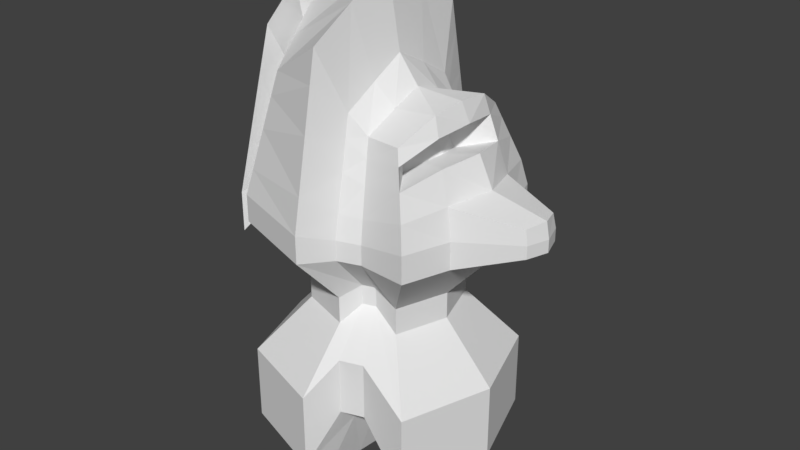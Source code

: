 # Source: Soldier2.blend  (saved by Blender 2.78.0; exported with 4.5.12 LTS)
import bpy
from mathutils import Matrix  # noqa: F401  (used for matrix-valued properties, if any)

bpy.ops.wm.read_factory_settings(use_empty=True)
scene = bpy.context.scene
scene.name = 'Scene'

# ---- collections
col_collection_1 = bpy.data.collections.new('Collection 1'); scene.collection.children.link(col_collection_1)

# ---- world
world_world = bpy.data.worlds.new('World'); scene.world = world_world
world_world.color = (0.05088, 0.05088, 0.05088)
world_world.use_sun_shadow = False
world_world.sun_shadow_jitter_overblur = 0.0
world_world.cycles.sampling_method = 'MANUAL'

# ---- meshes
me_cube_001 = bpy.data.meshes.new('Cube.001')
me_cube_001.from_pydata([(0.0, 0.5, 1.133), (0.0, -0.5, 1.133), (0.0, 0.0, 0.0), (0.0, 0.0, 2.0), (0.0, -0.5, 0.1327), (0.5, 0.0, 0.1327), (0.0, 0.5, 0.1327), (-0.5, 0.0, 0.1327), (-0.375, 0.0, 0.03318), (-0.375, -0.375, 1.133), (-0.375, 0.0, 1.783), (-0.375, 0.375, 0.1327), (0.0, 0.375, 0.03318), (0.0, 0.375, 1.783), (0.375, 0.375, 0.1327), (0.375, 0.0, 0.03318), (0.3319, 0.0, 1.567), (0.375, -0.375, 0.1327), (0.0, -0.375, 0.03318), (0.0, -0.375, 1.783), (-0.375, -0.375, 0.1327), (-0.375, 0.375, 1.133), (0.375, 0.375, 1.133), (0.375, -0.375, 1.133), (0.0, -0.5, 0.4491), (0.5, 0.0, 0.4491), (0.0, 0.5, 0.4491), (-0.5, 0.0, 0.4491), (-0.2778, -0.2778, 0.05899), (-0.2778, -0.2778, 1.615), (-0.2778, 0.2778, 0.05899), (-0.2778, 0.2778, 1.615), (0.2778, -0.2778, 0.05899), (0.2778, -0.2778, 1.468), (0.2778, 0.2778, 0.05899), (0.2778, 0.2778, 1.468), (-0.375, -0.375, 0.4491), (-0.375, 0.375, 0.4491), (0.375, 0.375, 0.4491), (0.375, -0.375, 0.4491), (-0.5, 0.0, 1.022), (0.0, 0.5, 1.022), (0.5, 0.0, 1.022), (0.0, -0.5, 1.022), (-0.375, -0.375, 1.022), (-0.375, 0.375, 1.022), (0.375, 0.375, 1.022), (0.375, -0.375, 1.022), (0.0, 0.4732, 1.272), (0.4732, 0.0, 1.272), (0.0, -0.4732, 1.272), (-0.3541, -0.3541, 1.236), (-0.3541, 0.3541, 1.236), (0.3541, 0.3541, 1.236), (0.3541, -0.3541, 1.236), (-0.4375, 0.1875, 1.133), (0.4375, 0.1875, 1.133), (0.0, 0.1875, 0.01659), (0.0, 0.1875, 1.892), (0.4375, 0.1875, 0.1327), (-0.4375, 0.1875, 0.1327), (-0.3264, 0.1389, 0.04608), (-0.3264, 0.1389, 1.699), (0.3264, 0.1389, 0.04608), (0.3264, 0.1389, 1.553), (0.4375, 0.1875, 0.4491), (-0.4375, 0.1875, 0.4491), (0.4375, 0.1875, 1.022), (-0.4375, 0.1875, 1.022), (0.4136, 0.1771, 1.254), (-0.4136, 0.1771, 1.254), (-0.4375, -0.1875, 1.133), (0.4375, -0.1875, 1.133), (0.0, -0.1875, 0.01659), (0.0, -0.1875, 1.892), (0.4375, -0.1875, 0.1327), (-0.4375, -0.1875, 0.1327), (-0.3264, -0.1389, 0.04608), (-0.3264, -0.1389, 1.699), (0.3264, -0.1389, 0.04608), (0.3264, -0.1389, 1.553), (0.4375, -0.1875, 0.4491), (-0.4375, -0.1875, 0.4491), (0.4375, -0.1875, 1.022), (-0.4375, -0.1875, 1.022), (0.4136, -0.1771, 1.254), (-0.4136, -0.1771, 1.254), (0.7136, -1.759e-09, 1.16), (0.7136, -1.759e-09, 1.109), (0.701, -1.759e-09, 1.226), (0.6843, 0.08792, 1.16), (0.6843, 0.08792, 1.109), (0.6731, 0.08303, 1.217), (0.6843, -0.08792, 1.16), (0.6843, -0.08792, 1.109), (0.6731, -0.08303, 1.217), (-0.2877, 0.0, 0.7908), (-0.2877, 0.0, 0.6808), (0.0, 0.2877, 0.7908), (0.0, 0.2877, 0.6808), (0.2877, 0.0, 0.7908), (0.2877, 0.0, 0.6808), (0.0, -0.2877, 0.7908), (0.0, -0.2877, 0.6808), (-0.2158, 0.2158, 0.7908), (-0.2158, 0.2158, 0.6808), (0.2158, 0.2158, 0.7908), (0.2158, 0.2158, 0.6808), (0.2158, -0.2158, 0.7908), (0.2158, -0.2158, 0.6808), (-0.2158, -0.2158, 0.6808), (-0.2158, -0.2158, 0.7908), (0.2518, 0.1079, 0.6808), (0.2518, 0.1079, 0.7908), (-0.2518, 0.1079, 0.7908), (-0.2518, 0.1079, 0.6808), (0.2518, -0.1079, 0.7908), (0.2518, -0.1079, 0.6808), (-0.2518, -0.1079, 0.6808), (-0.2518, -0.1079, 0.7908), (-0.3995, 0.0, 1.655), (0.0, 0.4323, 1.485), (0.0, 0.3995, 1.655), (0.4143, 0.0, 1.395), (0.3672, 0.0, 1.493), (0.0, -0.4323, 1.485), (0.0, -0.3995, 1.655), (-0.3223, -0.3223, 1.394), (-0.2969, -0.2969, 1.52), (-0.2969, 0.2969, 1.52), (-0.3223, 0.3223, 1.394), (0.2969, 0.2969, 1.41), (0.3223, 0.3223, 1.333), (0.2969, -0.2969, 1.41), (0.3223, -0.3223, 1.333), (0.3773, 0.1612, 1.379), (0.3482, 0.1484, 1.478), (-0.3482, 0.1484, 1.588), (-0.3773, 0.1612, 1.44), (0.3482, -0.1484, 1.478), (0.3773, -0.1612, 1.379), (-0.3773, -0.1612, 1.44), (-0.3482, -0.1484, 1.588), (0.2709, -0.0196, 1.36), (0.2467, -0.0196, 1.41), (0.2106, -0.1721, 1.368), (0.2236, -0.1852, 1.328), (0.2519, 0.06319, 1.351), (0.2369, 0.05665, 1.402), (0.2369, -0.09584, 1.402), (0.2519, -0.1024, 1.351), (0.05942, 0.3596, 1.08), (0.1523, 0.3287, 1.08), (0.05942, -0.3596, 1.08), (0.1523, -0.3287, 1.08), (0.05942, -6.843e-10, 0.2416), (0.1523, -6.843e-10, 0.2498), (0.05535, -6.843e-10, 1.683), (0.1375, -6.843e-10, 1.576), (0.05942, -0.3596, 0.3371), (0.1523, -0.3287, 0.3371), (0.05942, 0.3596, 0.3371), (0.1523, 0.3287, 0.3371), (0.119, 0.2453, 0.272), (0.05025, 0.2694, 0.2656), (0.05025, 0.2694, 1.533), (0.119, 0.2453, 1.456), (0.05025, -0.2694, 0.2656), (0.119, -0.2453, 0.272), (0.119, -0.2453, 1.456), (0.05025, -0.2694, 1.533), (0.1523, -0.3287, 0.5721), (0.05942, -0.3596, 0.5721), (0.05942, 0.3596, 0.5721), (0.1523, 0.3287, 0.5721), (0.05942, -0.3596, 0.998), (0.1523, -0.3287, 0.998), (0.1523, 0.3287, 0.998), (0.05942, 0.3596, 0.998), (0.1451, -0.3108, 1.171), (0.05745, -0.3403, 1.18), (0.05745, 0.3403, 1.18), (0.1451, 0.3108, 1.171), (0.1357, 0.1227, 1.528), (0.05483, 0.1347, 1.612), (0.05483, 0.1347, 0.2536), (0.1357, 0.1227, 0.2609), (0.05483, -0.1347, 1.612), (0.1357, -0.1227, 1.528), (0.1357, -0.1227, 0.2609), (0.05483, -0.1347, 0.2536), (0.04441, -0.207, 0.8259), (0.09785, -0.1892, 0.8259), (0.04441, -0.207, 0.7442), (0.09785, -0.1892, 0.7442), (0.09785, 0.1892, 0.8259), (0.04441, 0.207, 0.8259), (0.09785, 0.1892, 0.7442), (0.04441, 0.207, 0.7442), (0.1343, -0.2835, 1.29), (0.05445, -0.3107, 1.327), (0.1256, -0.2617, 1.384), (0.05205, -0.2871, 1.445), (0.05445, 0.3107, 1.327), (0.1343, 0.2835, 1.29), (0.05205, 0.2871, 1.445), (0.1256, 0.2617, 1.384), (-0.6017, -5.004e-10, 1.069), (-0.6017, -5.004e-10, 0.9034), (-0.5077, 0.2819, 0.9034), (-0.5613, -5.004e-10, 1.279), (-0.4718, -0.2662, 1.252), (-0.5077, 0.2819, 1.069), (-0.4718, 0.2662, 1.252), (-0.4172, 0.2423, 1.531), (-0.5077, -0.2819, 1.069), (-0.5077, -0.2819, 0.9034), (-0.4998, -5.004e-10, 1.599), (-0.4506, -5.004e-10, 1.855), (-0.3734, 0.2232, 1.753), (-0.4172, -0.2423, 1.531), (-0.3734, -0.2232, 1.753)], [], [(118, 82, 36, 110), (142, 128, 29, 78), (137, 62, 31, 129), (115, 105, 37, 66), (99, 26, 37, 105), (122, 129, 31, 13), (206, 166, 35, 131), (197, 107, 38, 174), (112, 65, 38, 107), (136, 131, 35, 64), (139, 80, 33, 133), (117, 109, 39, 81), (194, 171, 39, 109), (201, 133, 33, 169), (126, 19, 29, 128), (103, 110, 36, 24), (57, 61, 30, 12), (186, 163, 34, 63), (189, 79, 32, 168), (73, 18, 28, 77), (183, 64, 35, 166), (58, 13, 31, 62), (74, 78, 29, 19), (188, 169, 33, 80), (160, 168, 32, 17), (160, 17, 39, 171), (4, 24, 36, 20), (4, 20, 28, 18), (59, 63, 34, 14), (59, 14, 38, 65), (75, 81, 39, 17), (75, 17, 32, 79), (6, 12, 30, 11), (6, 11, 37, 26), (162, 174, 38, 14), (162, 14, 34, 163), (76, 77, 28, 20), (76, 20, 36, 82), (60, 66, 37, 11), (60, 11, 30, 61), (1, 9, 44, 43), (154, 176, 47, 23), (72, 23, 47, 83), (56, 67, 46, 22), (152, 22, 46, 177), (0, 41, 45, 21), (55, 21, 45, 68), (71, 84, 44, 9), (1, 50, 51, 9), (154, 23, 54, 179), (72, 85, 54, 23), (56, 22, 53, 69), (152, 182, 53, 22), (0, 21, 52, 48), (55, 70, 52, 21), (71, 9, 51, 86), (142, 120, 218, 221), (56, 69, 92, 90), (84, 71, 215, 216), (69, 49, 89, 92), (7, 60, 61, 8), (7, 27, 66, 60), (5, 59, 65, 25), (5, 15, 63, 59), (3, 58, 62, 10), (158, 16, 64, 183), (156, 186, 63, 15), (2, 8, 61, 57), (124, 136, 64, 16), (101, 25, 65, 112), (97, 115, 66, 27), (120, 10, 62, 137), (68, 40, 208, 209), (67, 56, 90, 91), (70, 55, 212, 213), (42, 67, 91, 88), (7, 76, 82, 27), (7, 8, 77, 76), (5, 75, 79, 15), (5, 25, 81, 75), (158, 188, 80, 16), (3, 10, 78, 74), (2, 73, 77, 8), (156, 15, 79, 189), (101, 117, 81, 25), (124, 16, 80, 139), (120, 142, 78, 10), (97, 27, 82, 118), (87, 90, 92, 89), (87, 88, 91, 90), (87, 89, 95, 93), (87, 93, 94, 88), (49, 85, 95, 89), (83, 42, 88, 94), (72, 83, 94, 93), (85, 72, 93, 95), (40, 96, 119, 84), (96, 97, 118, 119), (42, 83, 116, 100), (100, 116, 117, 101), (40, 68, 114, 96), (96, 114, 115, 97), (42, 100, 113, 67), (100, 101, 112, 113), (43, 44, 111, 102), (102, 111, 110, 103), (176, 192, 108, 47), (192, 194, 109, 108), (83, 47, 108, 116), (116, 108, 109, 117), (67, 113, 106, 46), (113, 112, 107, 106), (177, 46, 106, 195), (195, 106, 107, 197), (41, 98, 104, 45), (98, 99, 105, 104), (68, 45, 104, 114), (114, 104, 105, 115), (84, 119, 111, 44), (119, 118, 110, 111), (141, 142, 221, 220), (55, 68, 209, 212), (49, 123, 140, 85), (123, 135, 147, 143), (40, 84, 216, 208), (137, 138, 214, 219), (49, 69, 135, 123), (134, 140, 150, 146), (50, 125, 127, 51), (125, 126, 128, 127), (179, 54, 134, 199), (199, 134, 133, 201), (85, 140, 134, 54), (124, 139, 149, 144), (69, 53, 132, 135), (135, 132, 131, 136), (182, 204, 132, 53), (204, 206, 131, 132), (48, 52, 130, 121), (121, 130, 129, 122), (70, 138, 130, 52), (138, 137, 129, 130), (86, 51, 127, 141), (141, 127, 128, 142), (143, 144, 149, 150), (143, 147, 148, 144), (150, 149, 145, 146), (135, 136, 148, 147), (139, 133, 145, 149), (133, 134, 146, 145), (140, 123, 143, 150), (136, 124, 144, 148), (121, 122, 205, 203), (203, 205, 206, 204), (48, 121, 203, 181), (181, 203, 204, 182), (125, 200, 202, 126), (200, 199, 201, 202), (50, 180, 200, 125), (180, 179, 199, 200), (98, 196, 198, 99), (196, 195, 197, 198), (41, 178, 196, 98), (178, 177, 195, 196), (102, 103, 193, 191), (191, 193, 194, 192), (43, 102, 191, 175), (175, 191, 192, 176), (2, 155, 190, 73), (155, 156, 189, 190), (3, 74, 187, 157), (157, 187, 188, 158), (2, 57, 185, 155), (155, 185, 186, 156), (3, 157, 184, 58), (157, 158, 183, 184), (0, 48, 181, 151), (151, 181, 182, 152), (1, 153, 180, 50), (153, 154, 179, 180), (0, 151, 178, 41), (151, 152, 177, 178), (1, 43, 175, 153), (153, 175, 176, 154), (6, 161, 164, 12), (161, 162, 163, 164), (6, 26, 173, 161), (161, 173, 174, 162), (4, 159, 172, 24), (159, 160, 171, 172), (4, 18, 167, 159), (159, 167, 168, 160), (74, 19, 170, 187), (187, 170, 169, 188), (58, 184, 165, 13), (184, 183, 166, 165), (73, 190, 167, 18), (190, 189, 168, 167), (57, 12, 164, 185), (185, 164, 163, 186), (126, 202, 170, 19), (202, 201, 169, 170), (103, 24, 172, 193), (193, 172, 171, 194), (99, 198, 173, 26), (198, 197, 174, 173), (122, 13, 165, 205), (205, 165, 166, 206), (207, 210, 213, 212), (207, 212, 209, 208), (207, 215, 211, 210), (207, 208, 216, 215), (210, 211, 220, 217), (217, 220, 221, 218), (210, 217, 214, 213), (217, 218, 219, 214), (86, 141, 220, 211), (138, 70, 213, 214), (71, 86, 211, 215), (120, 137, 219, 218)])
me_cube_001.materials.append(None)
me_cube_001.use_remesh_preserve_volume = False
me_cube_001.use_remesh_preserve_attributes = False
me_cube_001.use_mirror_vertex_groups = False
me_cube_001.update()

# ---- objects
ob_cube = bpy.data.objects.new('Cube', me_cube_001)

# ---- transforms, parenting, visibility, modifiers, constraints
ob_cube.location = (0.0, 0.0, 0.0)
ob_cube.lineart.crease_threshold = 0.0

# ---- collection membership
col_collection_1.objects.link(ob_cube)

# ---- scene / render settings (as saved in the file)
scene.frame_start = 1; scene.frame_end = 250; scene.frame_set(1)
scene.render.engine = 'BLENDER_EEVEE_NEXT'
scene.render.resolution_percentage = 50
scene.render.dither_intensity = 0.0
scene.cycles.use_denoising = False
scene.cycles.samples = 128
scene.cycles.sampling_pattern = 'TABULATED_SOBOL'
scene.cycles.light_sampling_threshold = 0.0
scene.cycles.use_adaptive_sampling = False
scene.cycles.use_light_tree = False
scene.cycles.blur_glossy = 0.0
scene.cycles.sample_clamp_indirect = 0.0
scene.view_settings.view_transform = 'Standard'
bpy.context.view_layer.update()

# ---- added for rendering (the .blend has no active camera and no usable light): camera, sun
cam_auto = bpy.data.cameras.new('AutoCamera')
cam_auto.lens = 50.0
cam_auto.sensor_width = 36.0
cam_auto.clip_end = 1000.0
ob_auto_camera = bpy.data.objects.new('AutoCamera', cam_auto)
scene.collection.objects.link(ob_auto_camera)
ob_auto_camera.location = (2.4562, -2.88029, 2.92019)
ob_auto_camera.rotation_euler = (1.09748, -7.21219e-08, 0.694738)
scene.camera = ob_auto_camera
light_auto_sun = bpy.data.lights.new('AutoSun', 'SUN')
light_auto_sun.energy = 3.0
light_auto_sun.angle = 0.0523599
ob_auto_sun = bpy.data.objects.new('AutoSun', light_auto_sun)
scene.collection.objects.link(ob_auto_sun)
ob_auto_sun.rotation_euler = (0.872665, 0.174533, 0.523599)
bpy.context.view_layer.update()
